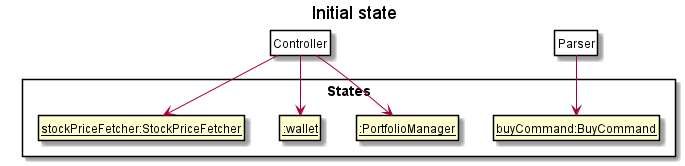

The diagram above was rendered by PlantUML. Its source (embedded in the PNG):
@startuml

hide footbox
hide members
hide circle
skinparam packageStyle Rectangle
skinparam ClassFontColor #000000
skinparam ClassBorderColor #000000

title Initial state

package States {
    class State1 as "__:PortfolioManager__"
    class State2 as "__:wallet__"
    class State3 as "__buyCommand:BuyCommand__"
    class State5 as "__stockPriceFetcher:StockPriceFetcher__"
}

class Pointer as "Controller" #FFFFF
Pointer -down-> State1
Pointer -down-> State2
Pointer -down-> State5

class Pointer2 as "Parser" #FFFFF
Pointer2 -down-> State3

@enduml